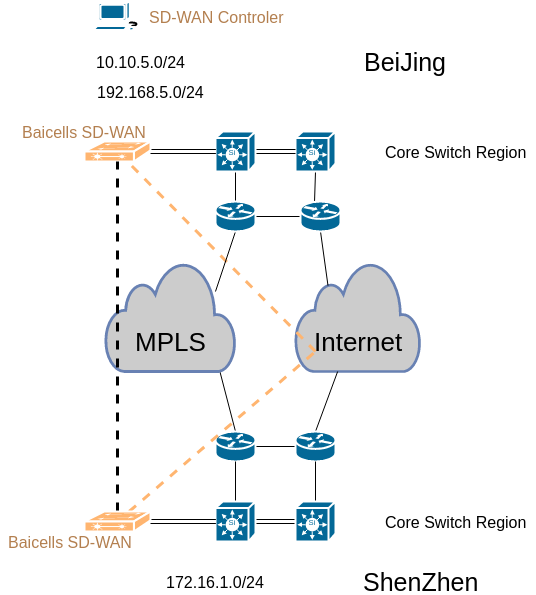

The diagram above was exported from draw.io. Its source (the exported page's mxGraphModel, read from the mxfile embedded in the PNG):
<mxGraphModel dx="1422" dy="708" grid="1" gridSize="10" guides="1" tooltips="1" connect="1" arrows="1" fold="1" page="1" pageScale="1" pageWidth="850" pageHeight="1100" math="0" shadow="0">
  <root>
    <mxCell id="0" />
    <mxCell id="1" parent="0" />
    <mxCell id="iw6hG1QnWfBVN7cEv1At-9" value="" style="html=1;outlineConnect=0;fillColor=#CCCCCC;strokeColor=#6881B3;gradientColor=none;gradientDirection=north;strokeWidth=2;shape=mxgraph.networks.cloud;fontColor=#ffffff;" vertex="1" parent="1">
      <mxGeometry x="400" y="350" width="125" height="110" as="geometry" />
    </mxCell>
    <mxCell id="iw6hG1QnWfBVN7cEv1At-35" style="edgeStyle=none;rounded=0;orthogonalLoop=1;jettySize=auto;html=1;exitX=0.5;exitY=1;exitDx=0;exitDy=0;exitPerimeter=0;entryX=0.35;entryY=0.033;entryDx=0;entryDy=0;entryPerimeter=0;endArrow=none;endFill=0;strokeColor=#000000;" edge="1" parent="1" source="iw6hG1QnWfBVN7cEv1At-5" target="iw6hG1QnWfBVN7cEv1At-15">
      <mxGeometry relative="1" as="geometry" />
    </mxCell>
    <mxCell id="iw6hG1QnWfBVN7cEv1At-5" value="" style="shape=mxgraph.cisco.switches.simultilayer_switch;html=1;pointerEvents=1;dashed=0;fillColor=#036897;strokeColor=#ffffff;strokeWidth=2;verticalLabelPosition=bottom;verticalAlign=top;align=center;outlineConnect=0;" vertex="1" parent="1">
      <mxGeometry x="400" y="220" width="40" height="40" as="geometry" />
    </mxCell>
    <mxCell id="iw6hG1QnWfBVN7cEv1At-39" style="edgeStyle=none;rounded=0;orthogonalLoop=1;jettySize=auto;html=1;exitX=1;exitY=0.5;exitDx=0;exitDy=0;exitPerimeter=0;entryX=0;entryY=0.5;entryDx=0;entryDy=0;entryPerimeter=0;endArrow=none;endFill=0;strokeColor=#000000;" edge="1" parent="1" source="iw6hG1QnWfBVN7cEv1At-7" target="iw6hG1QnWfBVN7cEv1At-10">
      <mxGeometry relative="1" as="geometry" />
    </mxCell>
    <mxCell id="iw6hG1QnWfBVN7cEv1At-40" style="edgeStyle=none;rounded=0;orthogonalLoop=1;jettySize=auto;html=1;exitX=0.5;exitY=0;exitDx=0;exitDy=0;exitPerimeter=0;entryX=0.88;entryY=1;entryDx=0;entryDy=0;entryPerimeter=0;endArrow=none;endFill=0;strokeColor=#000000;" edge="1" parent="1" source="iw6hG1QnWfBVN7cEv1At-7" target="iw6hG1QnWfBVN7cEv1At-8">
      <mxGeometry relative="1" as="geometry" />
    </mxCell>
    <mxCell id="iw6hG1QnWfBVN7cEv1At-7" value="" style="shape=mxgraph.cisco.routers.router;html=1;pointerEvents=1;dashed=0;fillColor=#036897;strokeColor=#ffffff;strokeWidth=2;verticalLabelPosition=bottom;verticalAlign=top;align=center;outlineConnect=0;" vertex="1" parent="1">
      <mxGeometry x="320" y="520" width="40" height="30" as="geometry" />
    </mxCell>
    <mxCell id="iw6hG1QnWfBVN7cEv1At-8" value="" style="html=1;outlineConnect=0;fillColor=#CCCCCC;strokeColor=#6881B3;gradientColor=none;gradientDirection=north;strokeWidth=2;shape=mxgraph.networks.cloud;fontColor=#ffffff;" vertex="1" parent="1">
      <mxGeometry x="210" y="350" width="130" height="110" as="geometry" />
    </mxCell>
    <mxCell id="iw6hG1QnWfBVN7cEv1At-28" style="edgeStyle=none;rounded=0;orthogonalLoop=1;jettySize=auto;html=1;dashed=1;endArrow=none;endFill=0;fillColor=#ffe6cc;strokeColor=#FFB570;strokeWidth=3;" edge="1" parent="1" target="iw6hG1QnWfBVN7cEv1At-16">
      <mxGeometry relative="1" as="geometry">
        <mxPoint x="420" y="440" as="sourcePoint" />
      </mxGeometry>
    </mxCell>
    <mxCell id="iw6hG1QnWfBVN7cEv1At-41" style="edgeStyle=none;rounded=0;orthogonalLoop=1;jettySize=auto;html=1;exitX=0.5;exitY=0;exitDx=0;exitDy=0;exitPerimeter=0;endArrow=none;endFill=0;strokeColor=#000000;" edge="1" parent="1" source="iw6hG1QnWfBVN7cEv1At-10" target="iw6hG1QnWfBVN7cEv1At-9">
      <mxGeometry relative="1" as="geometry">
        <mxPoint x="430" y="470" as="targetPoint" />
      </mxGeometry>
    </mxCell>
    <mxCell id="iw6hG1QnWfBVN7cEv1At-10" value="" style="shape=mxgraph.cisco.routers.router;html=1;pointerEvents=1;dashed=0;fillColor=#036897;strokeColor=#ffffff;strokeWidth=2;verticalLabelPosition=bottom;verticalAlign=top;align=center;outlineConnect=0;" vertex="1" parent="1">
      <mxGeometry x="400" y="520" width="40" height="30" as="geometry" />
    </mxCell>
    <mxCell id="iw6hG1QnWfBVN7cEv1At-32" style="edgeStyle=none;shape=link;rounded=0;orthogonalLoop=1;jettySize=auto;html=1;exitX=1;exitY=0.5;exitDx=0;exitDy=0;exitPerimeter=0;entryX=0.01;entryY=0.5;entryDx=0;entryDy=0;entryPerimeter=0;endArrow=none;endFill=0;strokeColor=#000000;" edge="1" parent="1" source="iw6hG1QnWfBVN7cEv1At-11" target="iw6hG1QnWfBVN7cEv1At-12">
      <mxGeometry relative="1" as="geometry" />
    </mxCell>
    <mxCell id="iw6hG1QnWfBVN7cEv1At-36" style="edgeStyle=none;rounded=0;orthogonalLoop=1;jettySize=auto;html=1;exitX=0.5;exitY=0;exitDx=0;exitDy=0;exitPerimeter=0;entryX=0.5;entryY=1;entryDx=0;entryDy=0;entryPerimeter=0;endArrow=none;endFill=0;strokeColor=#000000;" edge="1" parent="1" source="iw6hG1QnWfBVN7cEv1At-11" target="iw6hG1QnWfBVN7cEv1At-7">
      <mxGeometry relative="1" as="geometry" />
    </mxCell>
    <mxCell id="iw6hG1QnWfBVN7cEv1At-11" value="" style="shape=mxgraph.cisco.switches.simultilayer_switch;html=1;pointerEvents=1;dashed=0;fillColor=#036897;strokeColor=#ffffff;strokeWidth=2;verticalLabelPosition=bottom;verticalAlign=top;align=center;outlineConnect=0;" vertex="1" parent="1">
      <mxGeometry x="320" y="590" width="40" height="40" as="geometry" />
    </mxCell>
    <mxCell id="iw6hG1QnWfBVN7cEv1At-37" style="edgeStyle=none;rounded=0;orthogonalLoop=1;jettySize=auto;html=1;exitX=0.5;exitY=0;exitDx=0;exitDy=0;exitPerimeter=0;entryX=0.5;entryY=1;entryDx=0;entryDy=0;entryPerimeter=0;endArrow=none;endFill=0;strokeColor=#000000;" edge="1" parent="1" source="iw6hG1QnWfBVN7cEv1At-12" target="iw6hG1QnWfBVN7cEv1At-10">
      <mxGeometry relative="1" as="geometry" />
    </mxCell>
    <mxCell id="iw6hG1QnWfBVN7cEv1At-12" value="" style="shape=mxgraph.cisco.switches.simultilayer_switch;html=1;pointerEvents=1;dashed=0;fillColor=#036897;strokeColor=#ffffff;strokeWidth=2;verticalLabelPosition=bottom;verticalAlign=top;align=center;outlineConnect=0;" vertex="1" parent="1">
      <mxGeometry x="400" y="590" width="40" height="40" as="geometry" />
    </mxCell>
    <mxCell id="iw6hG1QnWfBVN7cEv1At-33" style="edgeStyle=none;shape=link;rounded=0;orthogonalLoop=1;jettySize=auto;html=1;exitX=1;exitY=0.5;exitDx=0;exitDy=0;exitPerimeter=0;endArrow=none;endFill=0;strokeColor=#000000;" edge="1" parent="1" source="iw6hG1QnWfBVN7cEv1At-13" target="iw6hG1QnWfBVN7cEv1At-5">
      <mxGeometry relative="1" as="geometry" />
    </mxCell>
    <mxCell id="iw6hG1QnWfBVN7cEv1At-34" style="edgeStyle=none;rounded=0;orthogonalLoop=1;jettySize=auto;html=1;exitX=0.5;exitY=1;exitDx=0;exitDy=0;exitPerimeter=0;entryX=0.5;entryY=0;entryDx=0;entryDy=0;entryPerimeter=0;endArrow=none;endFill=0;strokeColor=#000000;" edge="1" parent="1" source="iw6hG1QnWfBVN7cEv1At-13" target="iw6hG1QnWfBVN7cEv1At-14">
      <mxGeometry relative="1" as="geometry" />
    </mxCell>
    <mxCell id="iw6hG1QnWfBVN7cEv1At-13" value="" style="shape=mxgraph.cisco.switches.simultilayer_switch;html=1;pointerEvents=1;dashed=0;fillColor=#036897;strokeColor=#ffffff;strokeWidth=2;verticalLabelPosition=bottom;verticalAlign=top;align=center;outlineConnect=0;" vertex="1" parent="1">
      <mxGeometry x="320" y="220" width="40" height="40" as="geometry" />
    </mxCell>
    <mxCell id="iw6hG1QnWfBVN7cEv1At-38" style="edgeStyle=none;rounded=0;orthogonalLoop=1;jettySize=auto;html=1;exitX=1;exitY=0.5;exitDx=0;exitDy=0;exitPerimeter=0;entryX=0;entryY=0.5;entryDx=0;entryDy=0;entryPerimeter=0;endArrow=none;endFill=0;strokeColor=#000000;" edge="1" parent="1" source="iw6hG1QnWfBVN7cEv1At-14" target="iw6hG1QnWfBVN7cEv1At-15">
      <mxGeometry relative="1" as="geometry" />
    </mxCell>
    <mxCell id="iw6hG1QnWfBVN7cEv1At-43" style="edgeStyle=none;rounded=0;orthogonalLoop=1;jettySize=auto;html=1;exitX=0.5;exitY=1;exitDx=0;exitDy=0;exitPerimeter=0;endArrow=none;endFill=0;strokeColor=#000000;entryX=0.846;entryY=0.273;entryDx=0;entryDy=0;entryPerimeter=0;" edge="1" parent="1" source="iw6hG1QnWfBVN7cEv1At-14" target="iw6hG1QnWfBVN7cEv1At-8">
      <mxGeometry relative="1" as="geometry">
        <mxPoint x="320" y="370" as="targetPoint" />
      </mxGeometry>
    </mxCell>
    <mxCell id="iw6hG1QnWfBVN7cEv1At-14" value="" style="shape=mxgraph.cisco.routers.router;html=1;pointerEvents=1;dashed=0;fillColor=#036897;strokeColor=#ffffff;strokeWidth=2;verticalLabelPosition=bottom;verticalAlign=top;align=center;outlineConnect=0;" vertex="1" parent="1">
      <mxGeometry x="320" y="290" width="40" height="30" as="geometry" />
    </mxCell>
    <mxCell id="iw6hG1QnWfBVN7cEv1At-42" style="edgeStyle=none;rounded=0;orthogonalLoop=1;jettySize=auto;html=1;exitX=0.5;exitY=1;exitDx=0;exitDy=0;exitPerimeter=0;endArrow=none;endFill=0;strokeColor=#000000;entryX=0.26;entryY=0.22;entryDx=0;entryDy=0;entryPerimeter=0;" edge="1" parent="1" source="iw6hG1QnWfBVN7cEv1At-15" target="iw6hG1QnWfBVN7cEv1At-9">
      <mxGeometry relative="1" as="geometry" />
    </mxCell>
    <mxCell id="iw6hG1QnWfBVN7cEv1At-15" value="" style="shape=mxgraph.cisco.routers.router;html=1;pointerEvents=1;dashed=0;fillColor=#036897;strokeColor=#ffffff;strokeWidth=2;verticalLabelPosition=bottom;verticalAlign=top;align=center;outlineConnect=0;" vertex="1" parent="1">
      <mxGeometry x="405" y="290" width="40" height="30" as="geometry" />
    </mxCell>
    <mxCell id="iw6hG1QnWfBVN7cEv1At-30" style="edgeStyle=none;rounded=0;orthogonalLoop=1;jettySize=auto;html=1;exitX=1;exitY=0.5;exitDx=0;exitDy=0;exitPerimeter=0;entryX=0.01;entryY=0.5;entryDx=0;entryDy=0;entryPerimeter=0;endArrow=none;endFill=0;strokeColor=#000000;shape=link;" edge="1" parent="1" source="iw6hG1QnWfBVN7cEv1At-16" target="iw6hG1QnWfBVN7cEv1At-13">
      <mxGeometry relative="1" as="geometry" />
    </mxCell>
    <mxCell id="iw6hG1QnWfBVN7cEv1At-16" value="" style="shape=mxgraph.cisco.switches.layer_2_remote_switch;html=1;pointerEvents=1;dashed=0;fillColor=#FFB570;strokeColor=#ffffff;strokeWidth=2;verticalLabelPosition=bottom;verticalAlign=top;align=center;outlineConnect=0;" vertex="1" parent="1">
      <mxGeometry x="189" y="230" width="66" height="20" as="geometry" />
    </mxCell>
    <mxCell id="iw6hG1QnWfBVN7cEv1At-25" style="edgeStyle=orthogonalEdgeStyle;rounded=0;orthogonalLoop=1;jettySize=auto;html=1;dashed=1;endArrow=none;endFill=0;entryX=0.5;entryY=1;entryDx=0;entryDy=0;entryPerimeter=0;strokeWidth=3;" edge="1" parent="1" source="iw6hG1QnWfBVN7cEv1At-17" target="iw6hG1QnWfBVN7cEv1At-16">
      <mxGeometry relative="1" as="geometry">
        <mxPoint x="222" y="320" as="targetPoint" />
      </mxGeometry>
    </mxCell>
    <mxCell id="iw6hG1QnWfBVN7cEv1At-29" style="edgeStyle=none;rounded=0;orthogonalLoop=1;jettySize=auto;html=1;dashed=1;endArrow=none;endFill=0;fillColor=#ffe6cc;strokeColor=#FFB570;strokeWidth=3;" edge="1" parent="1" source="iw6hG1QnWfBVN7cEv1At-17">
      <mxGeometry relative="1" as="geometry">
        <mxPoint x="420" y="440" as="targetPoint" />
      </mxGeometry>
    </mxCell>
    <mxCell id="iw6hG1QnWfBVN7cEv1At-31" style="edgeStyle=none;rounded=0;orthogonalLoop=1;jettySize=auto;html=1;exitX=1;exitY=0.5;exitDx=0;exitDy=0;exitPerimeter=0;entryX=0.01;entryY=0.5;entryDx=0;entryDy=0;entryPerimeter=0;endArrow=none;endFill=0;strokeColor=#000000;shape=link;" edge="1" parent="1" source="iw6hG1QnWfBVN7cEv1At-17" target="iw6hG1QnWfBVN7cEv1At-11">
      <mxGeometry relative="1" as="geometry" />
    </mxCell>
    <mxCell id="iw6hG1QnWfBVN7cEv1At-17" value="" style="shape=mxgraph.cisco.switches.layer_2_remote_switch;html=1;pointerEvents=1;dashed=0;fillColor=#FFB570;strokeColor=#ffffff;strokeWidth=2;verticalLabelPosition=bottom;verticalAlign=top;align=center;outlineConnect=0;" vertex="1" parent="1">
      <mxGeometry x="189" y="600" width="66" height="20" as="geometry" />
    </mxCell>
    <mxCell id="iw6hG1QnWfBVN7cEv1At-44" value="&lt;font style=&quot;font-size: 26px&quot;&gt;MPLS&lt;/font&gt;" style="text;html=1;resizable=0;autosize=1;align=center;verticalAlign=middle;points=[];fillColor=none;strokeColor=none;rounded=0;" vertex="1" parent="1">
      <mxGeometry x="230" y="420" width="90" height="20" as="geometry" />
    </mxCell>
    <mxCell id="iw6hG1QnWfBVN7cEv1At-45" value="&lt;span style=&quot;font-size: 26px&quot;&gt;Internet&lt;/span&gt;" style="text;html=1;resizable=0;autosize=1;align=center;verticalAlign=middle;points=[];fillColor=none;strokeColor=none;rounded=0;" vertex="1" parent="1">
      <mxGeometry x="412.5" y="420" width="100" height="20" as="geometry" />
    </mxCell>
    <mxCell id="iw6hG1QnWfBVN7cEv1At-46" value="&lt;span style=&quot;font-size: 25px&quot;&gt;BeiJing&lt;/span&gt;" style="text;html=1;resizable=0;autosize=1;align=center;verticalAlign=middle;points=[];fillColor=none;strokeColor=none;rounded=0;" vertex="1" parent="1">
      <mxGeometry x="460" y="140" width="100" height="20" as="geometry" />
    </mxCell>
    <mxCell id="iw6hG1QnWfBVN7cEv1At-47" value="&lt;span style=&quot;font-size: 25px&quot;&gt;ShenZhen&lt;/span&gt;" style="text;html=1;resizable=0;autosize=1;align=center;verticalAlign=middle;points=[];fillColor=none;strokeColor=none;rounded=0;" vertex="1" parent="1">
      <mxGeometry x="460" y="660" width="130" height="20" as="geometry" />
    </mxCell>
    <mxCell id="iw6hG1QnWfBVN7cEv1At-48" value="&lt;font style=&quot;font-size: 16px&quot;&gt;172.16.1.0/24&lt;/font&gt;" style="text;html=1;resizable=0;autosize=1;align=center;verticalAlign=middle;points=[];fillColor=none;strokeColor=none;rounded=0;" vertex="1" parent="1">
      <mxGeometry x="265" y="660" width="110" height="20" as="geometry" />
    </mxCell>
    <mxCell id="iw6hG1QnWfBVN7cEv1At-49" value="&lt;font style=&quot;font-size: 16px&quot;&gt;10.10.5.0/24&lt;/font&gt;" style="text;html=1;resizable=0;autosize=1;align=center;verticalAlign=middle;points=[];fillColor=none;strokeColor=none;rounded=0;" vertex="1" parent="1">
      <mxGeometry x="195" y="140" width="100" height="20" as="geometry" />
    </mxCell>
    <mxCell id="iw6hG1QnWfBVN7cEv1At-50" value="&lt;font style=&quot;font-size: 16px&quot;&gt;192.168.5.0/24&lt;/font&gt;" style="text;html=1;resizable=0;autosize=1;align=center;verticalAlign=middle;points=[];fillColor=none;strokeColor=none;rounded=0;" vertex="1" parent="1">
      <mxGeometry x="195" y="170" width="120" height="20" as="geometry" />
    </mxCell>
    <mxCell id="iw6hG1QnWfBVN7cEv1At-51" value="&lt;span style=&quot;font-size: 16px&quot;&gt;Baicells SD-WAN&lt;/span&gt;" style="text;html=1;resizable=0;autosize=1;align=center;verticalAlign=middle;points=[];fillColor=none;strokeColor=none;rounded=0;fontColor=#B37F4F;" vertex="1" parent="1">
      <mxGeometry x="105" y="620" width="140" height="20" as="geometry" />
    </mxCell>
    <mxCell id="iw6hG1QnWfBVN7cEv1At-52" value="&lt;span style=&quot;font-size: 16px&quot;&gt;Baicells SD-WAN&lt;/span&gt;" style="text;html=1;resizable=0;autosize=1;align=center;verticalAlign=middle;points=[];fillColor=none;strokeColor=none;rounded=0;fontColor=#B37F4F;" vertex="1" parent="1">
      <mxGeometry x="119" y="210" width="140" height="20" as="geometry" />
    </mxCell>
    <mxCell id="iw6hG1QnWfBVN7cEv1At-53" value="" style="shape=mxgraph.cisco.computers_and_peripherals.workstation;html=1;pointerEvents=1;dashed=0;fillColor=#036897;strokeColor=#ffffff;strokeWidth=2;verticalLabelPosition=bottom;verticalAlign=top;align=center;outlineConnect=0;" vertex="1" parent="1">
      <mxGeometry x="198" y="90" width="48" height="30" as="geometry" />
    </mxCell>
    <mxCell id="iw6hG1QnWfBVN7cEv1At-54" value="&lt;span style=&quot;font-size: 16px&quot;&gt;SD-WAN Controler&lt;/span&gt;" style="text;html=1;resizable=0;autosize=1;align=center;verticalAlign=middle;points=[];fillColor=none;strokeColor=none;rounded=0;fontColor=#B37F4F;" vertex="1" parent="1">
      <mxGeometry x="246" y="95" width="150" height="20" as="geometry" />
    </mxCell>
    <mxCell id="iw6hG1QnWfBVN7cEv1At-55" value="&lt;span style=&quot;font-size: 16px&quot;&gt;Core Switch Region&lt;/span&gt;" style="text;html=1;resizable=0;autosize=1;align=center;verticalAlign=middle;points=[];fillColor=none;strokeColor=none;rounded=0;" vertex="1" parent="1">
      <mxGeometry x="480" y="230" width="160" height="20" as="geometry" />
    </mxCell>
    <mxCell id="iw6hG1QnWfBVN7cEv1At-56" value="&lt;span style=&quot;font-size: 16px&quot;&gt;Core Switch Region&lt;/span&gt;" style="text;html=1;resizable=0;autosize=1;align=center;verticalAlign=middle;points=[];fillColor=none;strokeColor=none;rounded=0;" vertex="1" parent="1">
      <mxGeometry x="480" y="600" width="160" height="20" as="geometry" />
    </mxCell>
  </root>
</mxGraphModel>